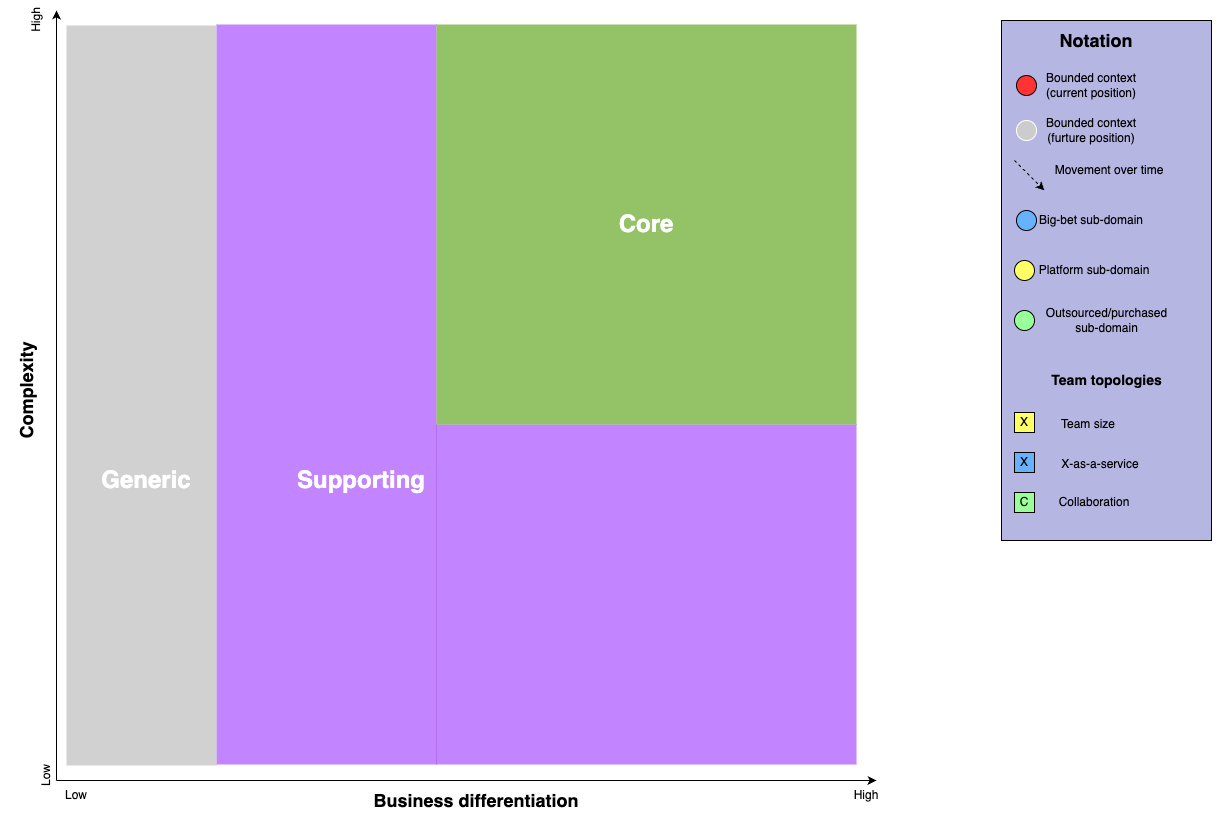

The diagram above was exported from draw.io. Its source (the exported page's mxGraphModel, read from the mxfile embedded in the PNG):
<mxGraphModel dx="1066" dy="888" grid="1" gridSize="10" guides="1" tooltips="1" connect="1" arrows="1" fold="1" page="1" pageScale="1" pageWidth="850" pageHeight="1100" math="0" shadow="0">
  <root>
    <mxCell id="0" />
    <mxCell id="1" style="locked=1;" parent="0" />
    <mxCell id="58" value="" style="group" vertex="1" connectable="0" parent="1">
      <mxGeometry x="79.5" y="30" width="870.5" height="800" as="geometry" />
    </mxCell>
    <mxCell id="59" value="" style="rounded=0;whiteSpace=wrap;html=1;fillColor=#9933FF;strokeColor=none;connectable=0;fillOpacity=60;" vertex="1" parent="58">
      <mxGeometry x="200.5" y="14" width="220" height="740" as="geometry" />
    </mxCell>
    <mxCell id="60" value="" style="rounded=0;whiteSpace=wrap;html=1;fillColor=#9933FF;strokeColor=none;connectable=0;fillOpacity=60;" vertex="1" parent="58">
      <mxGeometry x="420" y="414" width="420.5" height="340" as="geometry" />
    </mxCell>
    <mxCell id="61" value="" style="endArrow=classic;html=1;" edge="1" parent="58">
      <mxGeometry width="50" height="50" relative="1" as="geometry">
        <mxPoint x="40.5" y="770" as="sourcePoint" />
        <mxPoint x="40.5" as="targetPoint" />
      </mxGeometry>
    </mxCell>
    <mxCell id="62" value="&lt;h2&gt;Complexity&lt;/h2&gt;" style="text;html=1;strokeColor=none;fillColor=none;align=center;verticalAlign=middle;whiteSpace=wrap;rounded=0;rotation=-90;" vertex="1" parent="58">
      <mxGeometry x="-9.5" y="370" width="39" height="20" as="geometry" />
    </mxCell>
    <mxCell id="63" value="" style="endArrow=classic;html=1;" edge="1" parent="58">
      <mxGeometry width="50" height="50" relative="1" as="geometry">
        <mxPoint x="40.5" y="770" as="sourcePoint" />
        <mxPoint x="860.5" y="770" as="targetPoint" />
      </mxGeometry>
    </mxCell>
    <mxCell id="64" value="&lt;h2&gt;Business differentiation&lt;/h2&gt;" style="text;html=1;strokeColor=none;fillColor=none;align=center;verticalAlign=middle;whiteSpace=wrap;rounded=0;" vertex="1" parent="58">
      <mxGeometry x="330.5" y="780" width="260" height="20" as="geometry" />
    </mxCell>
    <mxCell id="65" value="&lt;h1&gt;&lt;font color=&quot;#ffffff&quot;&gt;Core&lt;/font&gt;&lt;/h1&gt;" style="rounded=0;whiteSpace=wrap;html=1;fillColor=#4D9900;strokeColor=none;connectable=0;fillOpacity=60" vertex="1" parent="58">
      <mxGeometry x="420.5" y="14" width="420" height="400" as="geometry" />
    </mxCell>
    <mxCell id="66" value="" style="rounded=0;whiteSpace=wrap;html=1;fillColor=#B3B3B3;strokeColor=none;connectable=0;fillOpacity=60;" vertex="1" parent="58">
      <mxGeometry x="50.5" y="15" width="150" height="740" as="geometry" />
    </mxCell>
    <mxCell id="67" value="&lt;h1&gt;&lt;font color=&quot;#ffffff&quot;&gt;Supporting&lt;/font&gt;&lt;/h1&gt;" style="text;html=1;strokeColor=none;fillColor=none;align=center;verticalAlign=middle;whiteSpace=wrap;rounded=0;" vertex="1" parent="58">
      <mxGeometry x="325.5" y="460" width="40" height="20" as="geometry" />
    </mxCell>
    <mxCell id="68" value="&lt;h1&gt;&lt;font color=&quot;#ffffff&quot;&gt;Generic&lt;/font&gt;&lt;/h1&gt;" style="text;html=1;strokeColor=none;fillColor=none;align=center;verticalAlign=middle;whiteSpace=wrap;rounded=0;" vertex="1" parent="58">
      <mxGeometry x="110.5" y="460" width="40" height="20" as="geometry" />
    </mxCell>
    <mxCell id="69" value="Low" style="text;html=1;strokeColor=none;fillColor=none;align=center;verticalAlign=middle;whiteSpace=wrap;rounded=0;rotation=-90;" vertex="1" parent="58">
      <mxGeometry x="10.5" y="755" width="40" height="20" as="geometry" />
    </mxCell>
    <mxCell id="70" value="High" style="text;html=1;strokeColor=none;fillColor=none;align=center;verticalAlign=middle;whiteSpace=wrap;rounded=0;rotation=-90;" vertex="1" parent="58">
      <mxGeometry width="40" height="20" as="geometry" />
    </mxCell>
    <mxCell id="71" value="Low" style="text;html=1;strokeColor=none;fillColor=none;align=center;verticalAlign=middle;whiteSpace=wrap;rounded=0;" vertex="1" parent="58">
      <mxGeometry x="40" y="775" width="40" height="20" as="geometry" />
    </mxCell>
    <mxCell id="72" value="High" style="text;html=1;strokeColor=none;fillColor=none;align=center;verticalAlign=middle;whiteSpace=wrap;rounded=0;" vertex="1" parent="58">
      <mxGeometry x="830.5" y="775" width="40" height="20" as="geometry" />
    </mxCell>
    <mxCell id="73" value="" style="rounded=0;whiteSpace=wrap;html=1;fillColor=#B6B6E3;connectable=0;" vertex="1" parent="1">
      <mxGeometry x="1065" y="40" width="210" height="520" as="geometry" />
    </mxCell>
    <mxCell id="74" value="&lt;h2&gt;&lt;b&gt;Notation&lt;/b&gt;&lt;/h2&gt;" style="text;html=1;strokeColor=none;fillColor=none;align=center;verticalAlign=middle;whiteSpace=wrap;rounded=0;" vertex="1" parent="1">
      <mxGeometry x="1140" y="50" width="40" height="20" as="geometry" />
    </mxCell>
    <mxCell id="75" value="&lt;h3&gt;Team topologies&lt;/h3&gt;" style="text;html=1;strokeColor=none;fillColor=none;align=center;verticalAlign=middle;whiteSpace=wrap;rounded=0;" vertex="1" parent="1">
      <mxGeometry x="1107.5" y="390" width="125" height="20" as="geometry" />
    </mxCell>
    <mxCell id="76" value="bounded contexts" parent="0" />
    <mxCell id="77" value="" style="group" vertex="1" connectable="0" parent="76">
      <mxGeometry x="1080" y="95" width="210" height="570" as="geometry" />
    </mxCell>
    <mxCell id="78" value="" style="group" vertex="1" connectable="0" parent="77">
      <mxGeometry width="210" height="570" as="geometry" />
    </mxCell>
    <mxCell id="79" value="" style="ellipse;whiteSpace=wrap;html=1;aspect=fixed;fillColor=#FF3333;" vertex="1" parent="78">
      <mxGeometry width="20" height="20" as="geometry" />
    </mxCell>
    <mxCell id="80" value="Bounded context&lt;br&gt;(current position)" style="text;html=1;strokeColor=none;fillColor=none;align=center;verticalAlign=middle;whiteSpace=wrap;rounded=0;" vertex="1" parent="78">
      <mxGeometry x="20" width="110" height="20" as="geometry" />
    </mxCell>
    <mxCell id="87" value="" style="group" vertex="1" connectable="0" parent="76">
      <mxGeometry x="1080" y="140" width="130" height="20" as="geometry" />
    </mxCell>
    <mxCell id="88" value="" style="ellipse;whiteSpace=wrap;html=1;aspect=fixed;fillColor=#CCCCCC;strokeColor=#FFFFFF;" vertex="1" parent="87">
      <mxGeometry width="20" height="20" as="geometry" />
    </mxCell>
    <mxCell id="89" value="Bounded context&lt;br&gt;(furture position)" style="text;html=1;strokeColor=none;fillColor=none;align=center;verticalAlign=middle;whiteSpace=wrap;rounded=0;" vertex="1" parent="87">
      <mxGeometry x="20" width="110" height="20" as="geometry" />
    </mxCell>
    <mxCell id="94" value="" style="group" vertex="1" connectable="0" parent="76">
      <mxGeometry x="1078" y="180" width="160" height="30" as="geometry" />
    </mxCell>
    <mxCell id="95" value="" style="endArrow=classic;html=1;dashed=1;" edge="1" parent="94">
      <mxGeometry width="50" height="50" relative="1" as="geometry">
        <mxPoint as="sourcePoint" />
        <mxPoint x="30" y="30" as="targetPoint" />
      </mxGeometry>
    </mxCell>
    <mxCell id="96" value="Movement over time" style="text;html=1;strokeColor=none;fillColor=none;align=center;verticalAlign=middle;whiteSpace=wrap;rounded=0;" vertex="1" parent="94">
      <mxGeometry x="30" width="130" height="20" as="geometry" />
    </mxCell>
    <mxCell id="97" value="" style="group" vertex="1" connectable="0" parent="76">
      <mxGeometry x="1080" y="230" width="130" height="20" as="geometry" />
    </mxCell>
    <mxCell id="98" value="" style="group" vertex="1" connectable="0" parent="97">
      <mxGeometry width="130" height="20" as="geometry" />
    </mxCell>
    <mxCell id="99" value="" style="ellipse;whiteSpace=wrap;html=1;aspect=fixed;fillColor=#66B2FF;" vertex="1" parent="98">
      <mxGeometry width="20" height="20" as="geometry" />
    </mxCell>
    <mxCell id="100" value="Big-bet sub-domain" style="text;html=1;strokeColor=none;fillColor=none;align=center;verticalAlign=middle;whiteSpace=wrap;rounded=0;" vertex="1" parent="98">
      <mxGeometry x="20" width="110" height="20" as="geometry" />
    </mxCell>
    <mxCell id="101" value="" style="group" vertex="1" connectable="0" parent="76">
      <mxGeometry x="1078" y="280" width="140" height="20" as="geometry" />
    </mxCell>
    <mxCell id="102" value="" style="group" vertex="1" connectable="0" parent="101">
      <mxGeometry width="140" height="20" as="geometry" />
    </mxCell>
    <mxCell id="103" value="" style="ellipse;whiteSpace=wrap;html=1;aspect=fixed;fillColor=#FFFF66;" vertex="1" parent="102">
      <mxGeometry width="20" height="20" as="geometry" />
    </mxCell>
    <mxCell id="104" value="Platform sub-domain" style="text;html=1;strokeColor=none;fillColor=none;align=center;verticalAlign=middle;whiteSpace=wrap;rounded=0;" vertex="1" parent="102">
      <mxGeometry x="20" width="120" height="20" as="geometry" />
    </mxCell>
    <mxCell id="105" value="" style="group" vertex="1" connectable="0" parent="76">
      <mxGeometry x="1078" y="330" width="160" height="20" as="geometry" />
    </mxCell>
    <mxCell id="106" value="" style="group" vertex="1" connectable="0" parent="105">
      <mxGeometry width="160" height="20" as="geometry" />
    </mxCell>
    <mxCell id="107" value="" style="ellipse;whiteSpace=wrap;html=1;aspect=fixed;fillColor=#99FF99;" vertex="1" parent="106">
      <mxGeometry width="20" height="20" as="geometry" />
    </mxCell>
    <mxCell id="108" value="Outsourced/purchased sub-domain" style="text;html=1;strokeColor=none;fillColor=none;align=center;verticalAlign=middle;whiteSpace=wrap;rounded=0;" vertex="1" parent="106">
      <mxGeometry x="24.615384615384617" width="135.3846153846154" height="20" as="geometry" />
    </mxCell>
    <mxCell id="109" value="X" style="whiteSpace=wrap;html=1;aspect=fixed;fillColor=#FFFF66;" vertex="1" parent="76">
      <mxGeometry x="1078" y="432" width="20" height="20" as="geometry" />
    </mxCell>
    <mxCell id="110" value="X" style="whiteSpace=wrap;html=1;aspect=fixed;fillColor=#66B2FF;" vertex="1" parent="76">
      <mxGeometry x="1078" y="472" width="20" height="20" as="geometry" />
    </mxCell>
    <mxCell id="111" value="C" style="whiteSpace=wrap;html=1;aspect=fixed;fillColor=#99FF99;" vertex="1" parent="76">
      <mxGeometry x="1078" y="512" width="20" height="20" as="geometry" />
    </mxCell>
    <mxCell id="112" value="Team size" style="text;html=1;strokeColor=none;fillColor=none;align=center;verticalAlign=middle;whiteSpace=wrap;rounded=0;" vertex="1" parent="76">
      <mxGeometry x="1112" y="434" width="80" height="20" as="geometry" />
    </mxCell>
    <mxCell id="113" value="X-as-a-service" style="text;html=1;strokeColor=none;fillColor=none;align=center;verticalAlign=middle;whiteSpace=wrap;rounded=0;" vertex="1" parent="76">
      <mxGeometry x="1118" y="474" width="92" height="20" as="geometry" />
    </mxCell>
    <mxCell id="114" value="Collaboration" style="text;html=1;strokeColor=none;fillColor=none;align=center;verticalAlign=middle;whiteSpace=wrap;rounded=0;" vertex="1" parent="76">
      <mxGeometry x="1138" y="512" width="40" height="20" as="geometry" />
    </mxCell>
  </root>
</mxGraphModel>